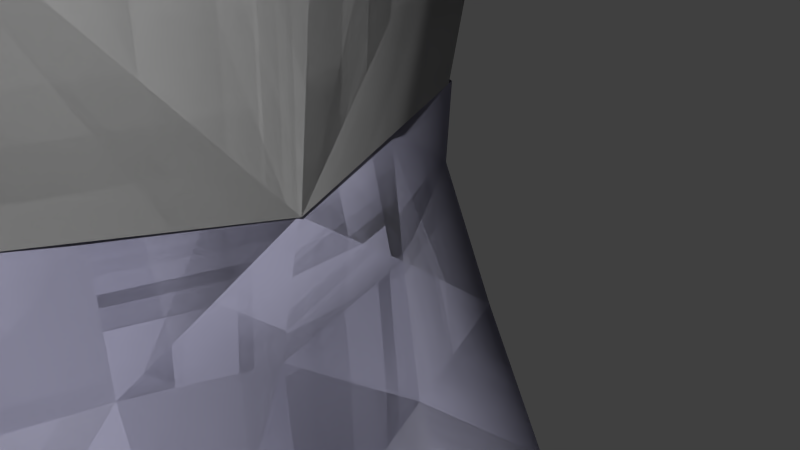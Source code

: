 # Source: pegman.blend  (saved by Blender 2.63.0; exported with 4.5.12 LTS)
import bpy
from mathutils import Matrix  # noqa: F401  (used for matrix-valued properties, if any)

bpy.ops.wm.read_factory_settings(use_empty=True)
scene = bpy.context.scene
scene.name = 'Scene'

# ---- collections
col_collection_1 = bpy.data.collections.new('Collection 1'); scene.collection.children.link(col_collection_1)

# ---- materials (node trees are filled in below, after node groups)
mat_material_4_001 = bpy.data.materials.new('material_4.001')
mat_material_4_001.alpha_threshold = 0.0
mat_material_4_001.use_transparent_shadow = False
mat_material_4_001.diffuse_color = (0.5176, 0.5176, 0.5176, 1.0)
mat_material_4_001.roughness = 0.5
mat_material_4_001.line_color = (0.0, 0.0, 0.0, 1.0)
mat_material_2_001 = bpy.data.materials.new('material_2.001')
mat_material_2_001.alpha_threshold = 0.0
mat_material_2_001.use_transparent_shadow = False
mat_material_2_001.diffuse_color = (0.6392, 0.5647, 0.4, 1.0)
mat_material_2_001.roughness = 0.5
mat_material_2_001.line_color = (0.0, 0.0, 0.0, 1.0)
mat_material_5_001 = bpy.data.materials.new('material_5.001')
mat_material_5_001.alpha_threshold = 0.0
mat_material_5_001.use_transparent_shadow = False
mat_material_5_001.diffuse_color = (0.4902, 0.4824, 0.6549, 1.0)
mat_material_5_001.roughness = 0.5
mat_material_5_001.line_color = (0.0, 0.0, 0.0, 1.0)

# ---- material node trees

# ---- world
world_world = bpy.data.worlds.new('World'); scene.world = world_world
world_world.color = (0.05088, 0.05088, 0.05088)
world_world.use_sun_shadow = False
world_world.sun_shadow_jitter_overblur = 0.0
world_world.cycles.sampling_method = 'MANUAL'
world_world.cycles.sample_map_resolution = 256

# ---- cameras
cam_camera = bpy.data.cameras.new('Camera')
cam_camera.clip_end = 100.0
cam_camera.lens = 35.0
cam_camera.sensor_width = 32.0
cam_camera.sensor_height = 18.0
cam_camera.ortho_scale = 7.314
cam_camera.dof.focus_distance = 0.0
cam_camera.dof.aperture_fstop = 128.0

# ---- meshes
me_id92 = bpy.data.meshes.new('ID92')
me_id92.from_pydata([(7.083, -8.977, 50.15), (5.437, -8.999, 45.83), (7.162, -9.65, 46.7), (7.162, -9.65, 46.7), (5.437, -8.999, 45.83), (7.083, -8.977, 50.15), (5.337, -8.166, 49.74), (5.337, -8.166, 49.74), (7.207, -9.894, 43.24), (7.207, -9.894, 43.24), (8.907, -8.956, 50.34), (8.907, -8.956, 50.34), (5.531, -7.547, 45.38), (5.531, -7.547, 45.38), (7.559, -8.433, 42.27), (7.559, -8.433, 42.27), (8.798, -10.31, 44.39), (8.798, -10.31, 44.39), (9.641, -9.246, 47.41), (9.641, -9.246, 47.41), (5.428, -6.675, 49.04), (5.428, -6.675, 49.04), (10.2, -8.723, 40.62), (10.2, -8.723, 40.62), (10.73, -9.871, 40.46), (10.73, -9.871, 40.46), (10.7, -7.347, 50.8), (10.7, -7.347, 50.8), (7.846, -6.028, 45.68), (7.846, -6.028, 45.68), (8.647, -6.403, 43.37), (8.647, -6.403, 43.37), (11.42, -7.343, 41.44), (11.42, -7.343, 41.44), (11.96, -10.1, 41.61), (11.96, -10.1, 41.61), (10.76, -9.239, 45.77), (10.76, -9.239, 45.77), (10.32, -8.011, 47.28), (10.32, -8.011, 47.28), (7.271, -5.221, 48.65), (7.271, -5.221, 48.65), (14.46, -8.244, 38.69), (14.46, -8.244, 38.69), (13.89, -9.036, 38.32), (13.89, -9.036, 38.32), (13.65, -9.85, 38.29), (13.65, -9.85, 38.29), (9.061, -5.586, 49.07), (9.061, -5.586, 49.07), (9.882, -6.289, 46.4), (9.882, -6.289, 46.4), (10.42, -6.155, 44.65), (10.42, -6.155, 44.65), (12.98, -7.175, 42.35), (12.98, -7.175, 42.35), (15.34, -8.132, 39.68), (15.34, -8.132, 39.68), (14.89, -9.859, 39.03), (14.89, -9.859, 39.03), (13.18, -9.138, 42.53), (13.18, -9.138, 42.53), (11.12, -7.672, 45.58), (11.12, -7.672, 45.58), (16.74, -7.523, 38.65), (16.74, -7.523, 38.65), (16.31, -7.384, 36.91), (16.31, -7.384, 36.91), (15.3, -8.874, 36.55), (15.3, -8.874, 36.55), (15.07, -9.942, 36.61), (15.07, -9.942, 36.61), (13.27, -8.001, 42.58), (13.27, -8.001, 42.58), (17.42, -8.989, 38.61), (17.42, -8.989, 38.61), (16.24, -10.17, 37.72), (16.24, -10.17, 37.72), (15.61, -9.308, 39.63), (15.61, -9.308, 39.63), (19.05, -8.432, 37.32), (19.05, -8.432, 37.32), (18.62, -6.891, 37.42), (18.62, -6.891, 37.42), (17.4, -8.486, 36.01), (17.4, -8.486, 36.01), (16.59, -9.114, 34.65), (16.59, -9.114, 34.65), (17.4, -9.631, 35.19), (17.4, -9.631, 35.19), (18.09, -9.695, 36.27), (18.09, -9.695, 36.27), (19.55, -8.709, 35.13), (19.55, -8.709, 35.13), (20.01, -7.992, 35.98), (20.01, -7.992, 35.98), (18.5, -7.563, 34.87), (18.5, -7.563, 34.87), (17.87, -7.807, 33.27), (17.87, -7.807, 33.27), (19.04, -8.92, 34.21), (19.04, -8.92, 34.21), (19.89, -7.503, 36.34), (19.89, -7.503, 36.34), (17.87, -7.807, 33.27), (17.87, -7.807, 33.27), (19.74, -6.396, 33.8), (19.74, -6.396, 33.8)], [], [(0, 1, 2), (0, 6, 1), (2, 1, 8), (10, 0, 2), (12, 1, 6), (14, 8, 1), (2, 8, 16), (10, 2, 18), (20, 12, 6), (12, 14, 1), (22, 8, 14), (16, 8, 24), (18, 2, 16), (26, 10, 18), (20, 28, 12), (12, 30, 14), (14, 32, 22), (24, 8, 22), (16, 24, 34), (18, 16, 36), (26, 18, 38), (20, 40, 28), (28, 30, 12), (32, 14, 30), (32, 42, 22), (44, 24, 22), (34, 24, 46), (36, 16, 34), (38, 18, 36), (48, 26, 38), (40, 50, 28), (28, 52, 30), (30, 54, 32), (32, 56, 42), (42, 44, 22), (44, 46, 24), (34, 46, 58), (36, 34, 60), (62, 38, 36), (48, 38, 50), (48, 50, 40), (50, 52, 28), (52, 54, 30), (54, 56, 32), (56, 64, 42), (66, 44, 42), (68, 46, 44), (58, 46, 70), (60, 34, 58), (62, 36, 60), (50, 38, 62), (52, 50, 62), (52, 72, 54), (54, 72, 56), (74, 64, 56), (42, 64, 66), (66, 68, 44), (68, 70, 46), (58, 70, 76), (60, 58, 78), (62, 60, 72), (52, 62, 72), (72, 78, 56), (74, 56, 78), (80, 64, 74), (64, 82, 66), (84, 68, 66), (68, 86, 70), (76, 70, 88), (78, 58, 76), (72, 60, 78), (78, 76, 74), (74, 90, 80), (80, 82, 64), (82, 84, 66), (68, 84, 86), (70, 86, 88), (76, 88, 90), (74, 76, 90), (80, 90, 92), (82, 80, 94), (82, 96, 84), (84, 96, 86), (88, 86, 98), (90, 88, 100), (90, 100, 92), (80, 92, 94), (94, 102, 82), (82, 102, 96), (96, 104, 86), (88, 98, 100), (106, 92, 100), (106, 94, 92), (106, 102, 94), (102, 106, 96), (96, 106, 104), (106, 100, 98), (3, 4, 5), (4, 7, 5), (9, 4, 3), (3, 5, 11), (7, 4, 13), (4, 9, 15), (17, 9, 3), (19, 3, 11), (7, 13, 21), (4, 15, 13), (15, 9, 23), (25, 9, 17), (17, 3, 19), (19, 11, 27), (13, 29, 21), (15, 31, 13), (23, 33, 15), (23, 9, 25), (35, 25, 17), (37, 17, 19), (39, 19, 27), (29, 41, 21), (13, 31, 29), (31, 15, 33), (23, 43, 33), (23, 25, 45), (47, 25, 35), (35, 17, 37), (37, 19, 39), (39, 27, 49), (29, 51, 41), (31, 53, 29), (33, 55, 31), (43, 57, 33), (23, 45, 43), (25, 47, 45), (59, 47, 35), (61, 35, 37), (37, 39, 63), (51, 39, 49), (41, 51, 49), (29, 53, 51), (31, 55, 53), (33, 57, 55), (43, 65, 57), (43, 45, 67), (45, 47, 69), (71, 47, 59), (59, 35, 61), (61, 37, 63), (63, 39, 51), (63, 51, 53), (55, 73, 53), (57, 73, 55), (57, 65, 75), (67, 65, 43), (45, 69, 67), (47, 71, 69), (77, 71, 59), (79, 59, 61), (73, 61, 63), (73, 63, 53), (57, 79, 73), (79, 57, 75), (75, 65, 81), (67, 83, 65), (67, 69, 85), (71, 87, 69), (89, 71, 77), (77, 59, 79), (79, 61, 73), (75, 77, 79), (81, 91, 75), (65, 83, 81), (67, 85, 83), (87, 85, 69), (89, 87, 71), (91, 89, 77), (91, 77, 75), (93, 91, 81), (95, 81, 83), (85, 97, 83), (87, 97, 85), (99, 87, 89), (101, 89, 91), (93, 101, 91), (95, 93, 81), (83, 103, 95), (97, 103, 83), (87, 105, 97), (101, 99, 89), (101, 93, 107), (93, 95, 107), (95, 103, 107), (97, 107, 103), (105, 107, 97), (99, 101, 107)])
me_id92.polygons.foreach_set('use_smooth', [True] * 194)
me_id92.polygons.foreach_set('material_index', [0, 0, 0, 0, 0, 0, 0, 0, 0, 0, 0, 0, 0, 0, 0, 0, 0, 0, 0, 0, 0, 0, 0, 0, 0, 0, 0, 0, 0, 0, 0, 0, 0, 0, 0, 0, 0, 0, 0, 0, 0, 0, 0, 0, 0, 0, 0, 0, 0, 0, 0, 0, 0, 0, 0, 0, 0, 0, 0, 0, 0, 0, 0, 0, 0, 0, 0, 0, 0, 0, 0, 0, 0, 0, 0, 0, 0, 0, 0, 0, 0, 0, 0, 0, 0, 0, 0, 0, 0, 0, 0, 0, 0, 0, 0, 0, 0, 1, 1, 1, 1, 1, 1, 1, 1, 1, 1, 1, 1, 1, 1, 1, 1, 1, 1, 1, 1, 1, 1, 1, 1, 1, 1, 1, 1, 1, 1, 1, 1, 1, 1, 1, 1, 1, 1, 1, 1, 1, 1, 1, 1, 1, 1, 1, 1, 1, 1, 1, 1, 1, 1, 1, 1, 1, 1, 1, 1, 1, 1, 1, 1, 1, 1, 1, 1, 1, 1, 1, 1, 1, 1, 1, 1, 1, 1, 1, 1, 1, 1, 1, 1, 1, 1, 1, 1, 1, 1, 1, 1, 1, 1, 1, 1, 1])
me_id92.materials.append(mat_material_4_001)
me_id92.materials.append(mat_material_2_001)
me_id92.use_remesh_preserve_volume = False
me_id92.use_remesh_preserve_attributes = False
me_id92.use_mirror_vertex_groups = False
me_id92.update()
me_id46 = bpy.data.meshes.new('ID46')
me_id46.from_pydata([(11.74, 2.335, -35.08), (11.36, 5.238, -35.61), (8.794, 2.074, -35.74), (8.794, 2.074, -35.74), (11.36, 5.238, -35.61), (11.74, 2.335, -35.08)], [], [(0, 1, 2), (3, 4, 5)])
me_id46.materials.append(mat_material_2_001)
me_id46.use_remesh_preserve_volume = False
me_id46.use_remesh_preserve_attributes = False
me_id46.use_mirror_vertex_groups = False
me_id46.update()
me_id4 = bpy.data.meshes.new('ID4')
me_id4.from_pydata([(-6.656, -1.676, 9.227), (-5.297, -1.593, 3.977), (-4.083, -3.506, 8.172), (-4.083, -3.506, 8.172), (-5.297, -1.593, 3.977), (-6.656, -1.676, 9.227), (-2.884, -2.522, 3.492), (-2.884, -2.522, 3.492), (-5.392, -1.198, 11.0), (-5.392, -1.198, 11.0), (-6.643, 1.619, 9.228), (-6.643, 1.619, 9.228), (-3.49, -2.67, 1.587), (-3.49, -2.67, 1.587), (-1.409, -3.384, 4.766), (-1.409, -3.384, 4.766), (-3.031, -2.42, 11.81), (-3.031, -2.42, 11.81), (-5.274, 1.304, 3.986), (-5.274, 1.304, 3.986), (-5.225, -1.909, 1.946), (-5.225, -1.907, 1.946), (-5.225, -1.909, 1.946), (-5.225, -1.907, 1.946), (-1.164, -2.355, 0.5327), (-1.164, -2.355, 0.5327), (-0.4797, -2.764, 3.214), (-0.4797, -2.764, 3.214), (0.8783, -3.141, 7.121), (0.8783, -3.141, 7.121), (0.3514, -3.876, 10.14), (0.3514, -3.876, 10.14), (-2.798, -0.1924, 12.42), (-2.798, -0.1924, 12.42), (-5.366, 1.145, 11.0), (-5.366, 1.145, 11.0), (-5.232, 1.829, 1.95), (-5.232, 1.829, 1.95), (-4.016, 3.413, 8.183), (-4.016, 3.413, 8.183), (-1.073, -2.13, 2.193), (-1.073, -2.13, 2.193), (0.5256, -2.289, 3.128), (0.5256, -2.289, 3.128), (1.229, -3.138, 5.796), (1.229, -3.138, 5.796), (-0.05174, -3.091, 11.49), (-0.05174, -3.091, 11.49), (-5.231, 1.83, 1.95), (-3.501, 2.538, 1.594), (-5.231, 1.83, 1.95), (-3.501, 2.538, 1.594), (-2.865, 2.391, 3.499), (-2.865, 2.391, 3.499), (-0.003973, -0.0006483, 0.002471), (-0.003973, -0.0006483, 0.002471), (0.03204, -1.642, 2.216), (0.03204, -1.642, 2.216), (2.16, -1.015, 5.045), (2.16, -1.015, 5.045), (2.309, -2.051, 8.186), (2.309, -2.051, 8.186), (2.016, -2.059, 10.66), (2.016, -2.059, 10.66), (0.8219, -1.503, 12.4), (0.8219, -1.503, 12.4), (-2.971, 3.005, 11.7), (-2.971, 3.005, 11.7), (-1.345, 3.242, 4.777), (-1.345, 3.242, 4.777), (0.2246, -0.0627, 1.916), (0.2246, -0.0627, 1.916), (1.393, -1.328, 2.211), (1.393, -1.328, 2.211), (2.301, -0.09673, 2.058), (2.301, -0.09673, 2.058), (2.078, -0.8237, 6.799), (2.078, -0.8237, 6.799), (0.8691, 1.697, 12.01), (0.8691, 1.697, 12.01), (0.4005, 3.552, 10.53), (0.4005, 3.552, 10.53), (-1.213, 2.282, 0.5421), (-1.213, 2.282, 0.5421), (-0.4465, 2.627, 3.222), (-0.4465, 2.627, 3.222), (0.9371, 2.953, 7.13), (0.9371, 2.953, 7.13), (-1.06, 1.968, 2.232), (-1.06, 1.968, 2.232), (2.362, -0.1062, 4.84), (2.362, -0.1062, 4.84), (3.154, -0.1156, 5.522), (3.154, -0.1156, 5.522), (2.38, -0.1115, 7.597), (2.38, -0.1115, 7.597), (2.356, -0.1151, 11.39), (2.356, -0.1151, 11.39), (0.5631, 2.124, 3.135), (0.5631, 2.124, 3.135), (1.288, 2.942, 5.806), (1.288, 2.942, 5.806), (0.0441, 1.514, 2.22), (0.0441, 1.514, 2.22), (2.177, 0.804, 5.048), (2.177, 0.804, 5.048), (2.054, 1.837, 10.67), (2.054, 1.837, 10.67), (2.347, 1.835, 8.192), (2.347, 1.835, 8.192), (1.407, 1.173, 2.215), (1.407, 1.173, 2.215), (2.092, 0.609, 6.802), (2.092, 0.609, 6.802)], [], [(0, 1, 2), (3, 4, 5), (2, 1, 6), (7, 4, 3), (8, 0, 2), (3, 5, 9), (1, 0, 10), (5, 4, 11), (1, 12, 6), (7, 13, 4), (2, 6, 14), (15, 7, 3), (16, 8, 2), (3, 9, 17), (10, 0, 8), (9, 5, 11), (10, 18, 1), (4, 19, 11), (1, 20, 12), (1, 21, 20), (22, 23, 4), (13, 22, 4), (6, 12, 24), (25, 13, 7), (14, 6, 26), (27, 7, 15), (2, 14, 28), (29, 15, 3), (16, 2, 30), (31, 3, 17), (32, 8, 16), (17, 9, 33), (10, 8, 34), (35, 9, 11), (36, 1, 18), (19, 4, 37), (10, 38, 18), (19, 39, 11), (36, 21, 1), (4, 23, 37), (6, 24, 40), (41, 25, 7), (6, 40, 26), (27, 41, 7), (14, 26, 42), (43, 27, 15), (28, 14, 44), (45, 15, 29), (30, 2, 28), (29, 3, 31), (16, 30, 46), (47, 31, 17), (46, 32, 16), (17, 33, 47), (32, 34, 8), (9, 35, 33), (34, 38, 10), (11, 39, 35), (18, 48, 36), (18, 49, 48), (50, 51, 19), (37, 50, 19), (38, 52, 18), (19, 53, 39), (54, 40, 24), (25, 41, 55), (26, 40, 56), (57, 41, 27), (26, 56, 42), (43, 57, 27), (44, 14, 42), (43, 15, 45), (58, 28, 44), (45, 29, 59), (30, 28, 60), (61, 29, 31), (46, 30, 62), (63, 31, 47), (64, 32, 46), (47, 33, 65), (32, 66, 34), (35, 67, 33), (66, 38, 34), (35, 39, 67), (18, 52, 49), (51, 53, 19), (38, 68, 52), (53, 69, 39), (54, 70, 40), (41, 71, 55), (70, 56, 40), (41, 57, 71), (42, 56, 72), (73, 57, 43), (44, 42, 74), (75, 43, 45), (74, 58, 44), (45, 59, 75), (76, 28, 58), (59, 29, 77), (76, 60, 28), (29, 61, 77), (60, 62, 30), (31, 63, 61), (64, 46, 62), (63, 47, 65), (78, 32, 64), (65, 33, 79), (78, 66, 32), (33, 67, 79), (66, 80, 38), (39, 81, 67), (52, 82, 49), (51, 83, 53), (68, 84, 52), (53, 85, 69), (38, 86, 68), (69, 87, 39), (88, 70, 54), (55, 71, 89), (72, 56, 70), (71, 57, 73), (74, 42, 72), (73, 43, 75), (74, 90, 58), (59, 91, 75), (76, 58, 92), (93, 59, 77), (94, 60, 76), (77, 61, 95), (94, 62, 60), (61, 63, 95), (96, 64, 62), (63, 65, 97), (96, 78, 64), (65, 79, 97), (78, 80, 66), (67, 81, 79), (80, 86, 38), (39, 87, 81), (52, 88, 82), (83, 89, 53), (52, 84, 88), (89, 85, 53), (68, 98, 84), (85, 99, 69), (86, 100, 68), (69, 101, 87), (82, 88, 54), (55, 89, 83), (70, 88, 102), (103, 89, 71), (74, 72, 70), (71, 73, 75), (104, 90, 74), (75, 91, 105), (92, 58, 90), (91, 59, 93), (94, 76, 92), (93, 77, 95), (94, 96, 62), (63, 97, 95), (106, 78, 96), (97, 79, 107), (78, 106, 80), (81, 107, 79), (80, 108, 86), (87, 109, 81), (84, 102, 88), (89, 103, 85), (84, 98, 102), (103, 99, 85), (100, 98, 68), (69, 99, 101), (86, 104, 100), (101, 105, 87), (110, 70, 102), (103, 71, 111), (74, 70, 110), (111, 71, 75), (100, 104, 74), (75, 105, 101), (92, 90, 104), (105, 91, 93), (112, 94, 92), (93, 95, 113), (106, 96, 94), (95, 97, 107), (80, 106, 108), (109, 107, 81), (86, 108, 112), (113, 109, 87), (98, 110, 102), (103, 111, 99), (100, 74, 98), (99, 75, 101), (86, 112, 104), (105, 113, 87), (98, 74, 110), (111, 75, 99), (112, 92, 104), (105, 93, 113), (108, 94, 112), (113, 95, 109), (106, 94, 108), (109, 95, 107)])
me_id4.polygons.foreach_set('use_smooth', [True] * 206)
me_id4.materials.append(mat_material_4_001)
me_id4.use_remesh_preserve_volume = False
me_id4.use_remesh_preserve_attributes = False
me_id4.use_mirror_vertex_groups = False
me_id4.update()
me_id86 = bpy.data.meshes.new('ID86')
me_id86.from_pydata([(2.807, 11.58, 50.05), (1.724, 11.55, 46.7), (0.009302, 10.49, 46.57), (0.009302, 10.49, 46.57), (1.724, 11.55, 46.7), (2.807, 11.58, 50.05), (1.209, 10.45, 50.31), (1.209, 10.45, 50.31), (4.572, 11.86, 49.66), (4.572, 11.86, 49.66), (-0.06878, 11.02, 43.92), (-0.06878, 11.02, 43.92), (0.2332, 8.996, 46.28), (0.2332, 8.996, 46.28), (4.327, 11.67, 46.65), (4.327, 11.67, 46.65), (1.604, 12.08, 43.81), (1.604, 12.08, 43.81), (-0.1448, 9.455, 43.18), (-0.1448, 9.455, 43.18), (1.383, 8.882, 49.83), (1.383, 8.882, 49.83), (6.71, 10.66, 49.75), (6.71, 10.66, 49.75), (-0.1943, 11.35, 39.87), (-0.1943, 11.35, 39.87), (0.05569, 10.16, 40.25), (0.05569, 10.16, 40.25), (2.769, 7.94, 46.02), (2.769, 7.94, 46.02), (2.197, 8.166, 43.04), (2.197, 8.166, 43.04), (5.17, 10.55, 46.48), (5.17, 10.55, 46.48), (4.242, 11.97, 43.49), (4.242, 11.97, 43.49), (1.289, 12.22, 39.77), (1.289, 12.22, 39.77), (1.897, 9.476, 39.79), (1.897, 9.476, 39.79), (3.281, 7.665, 49.09), (3.281, 7.665, 49.09), (5.008, 8.364, 48.87), (5.008, 8.364, 48.87), (-0.0626, 11.75, 36.32), (-0.0626, 11.75, 36.32), (0.4132, 11.08, 36.09), (0.4132, 11.08, 36.09), (1.322, 10.62, 35.86), (1.322, 10.62, 35.86), (4.837, 8.634, 46.02), (4.837, 8.634, 46.02), (4.48, 8.73, 42.87), (4.48, 8.73, 42.87), (3.545, 10.03, 39.25), (3.545, 10.03, 39.25), (5.224, 10.49, 43.43), (5.224, 10.49, 43.43), (3.033, 12.01, 39.37), (3.033, 12.01, 39.37), (1.212, 12.33, 35.91), (1.212, 12.33, 35.91), (2.614, 11.04, 35.87), (2.614, 11.04, 35.87), (-0.4999, 11.86, 34.2), (-0.4999, 11.86, 34.2), (-8.47e-05, 11.02, 33.91), (-8.47e-05, 11.02, 33.91), (1.489, 10.05, 33.23), (1.489, 10.05, 33.23), (2.908, 10.68, 34.12), (2.908, 10.68, 34.12), (3.571, 10.94, 39.27), (3.571, 10.94, 39.27), (2.288, 12.19, 35.75), (2.288, 12.19, 35.75), (0.9243, 12.74, 34.1), (0.9243, 12.74, 34.1), (2.678, 12.37, 33.7), (2.678, 12.37, 33.7), (-0.1971, 12.17, 31.64), (-0.1971, 12.17, 31.64), (-0.879, 11.31, 31.84), (-0.879, 11.31, 31.84), (0.881, 11.28, 31.96), (0.881, 11.28, 31.96), (3.183, 10.51, 31.63), (3.183, 10.51, 31.63), (2.784, 12.06, 31.5), (2.784, 12.06, 31.5), (1.03, 12.66, 31.79), (1.03, 12.66, 31.79), (0.1309, 11.91, 29.69), (0.1309, 11.91, 29.69), (-0.8336, 10.3, 29.82), (-0.8336, 10.3, 29.82), (0.8571, 10.6, 30.28), (0.8571, 10.6, 30.28), (2.384, 11.73, 29.89), (2.384, 11.73, 29.89), (1.211, 12.06, 29.85), (1.211, 12.06, 29.85), (-0.8336, 10.3, 29.82), (-0.8336, 10.3, 29.82), (2.783, 11.31, 30.13), (2.783, 11.31, 30.13), (1.021, 9.68, 28.41), (1.021, 9.68, 28.41)], [], [(0, 1, 2), (6, 0, 2), (0, 8, 1), (1, 10, 2), (2, 12, 6), (8, 14, 1), (1, 16, 10), (10, 18, 2), (6, 12, 20), (2, 18, 12), (22, 14, 8), (1, 14, 16), (10, 16, 24), (10, 26, 18), (20, 12, 28), (12, 18, 30), (14, 22, 32), (14, 34, 16), (16, 36, 24), (24, 26, 10), (18, 26, 38), (20, 28, 40), (12, 30, 28), (18, 38, 30), (22, 42, 32), (34, 14, 32), (16, 34, 36), (24, 36, 44), (24, 46, 26), (26, 48, 38), (40, 28, 50), (28, 30, 52), (30, 38, 54), (32, 42, 50), (34, 32, 56), (34, 58, 36), (36, 60, 44), (44, 46, 24), (26, 46, 48), (38, 48, 62), (40, 50, 42), (50, 28, 52), (30, 54, 52), (38, 62, 54), (32, 50, 56), (58, 34, 56), (36, 58, 60), (44, 60, 64), (44, 66, 46), (46, 68, 48), (62, 48, 70), (56, 50, 52), (72, 52, 54), (62, 72, 54), (58, 56, 72), (58, 74, 60), (60, 76, 64), (64, 66, 44), (46, 66, 68), (48, 68, 70), (78, 62, 70), (72, 56, 52), (74, 72, 62), (74, 58, 72), (60, 74, 76), (64, 76, 80), (64, 82, 66), (66, 84, 68), (70, 68, 86), (78, 74, 62), (78, 70, 88), (74, 78, 76), (76, 90, 80), (80, 82, 64), (66, 82, 84), (68, 84, 86), (88, 70, 86), (78, 88, 90), (76, 78, 90), (90, 92, 80), (80, 94, 82), (84, 82, 96), (84, 96, 86), (88, 86, 98), (90, 88, 100), (90, 100, 92), (80, 92, 94), (82, 102, 96), (86, 96, 104), (86, 104, 98), (88, 98, 100), (100, 106, 92), (106, 94, 92), (96, 102, 106), (96, 106, 104), (104, 106, 98), (98, 106, 100), (3, 4, 5), (3, 5, 7), (4, 9, 5), (3, 11, 4), (7, 13, 3), (4, 15, 9), (11, 17, 4), (3, 19, 11), (21, 13, 7), (13, 19, 3), (9, 15, 23), (17, 15, 4), (25, 17, 11), (19, 27, 11), (29, 13, 21), (31, 19, 13), (33, 23, 15), (17, 35, 15), (25, 37, 17), (11, 27, 25), (39, 27, 19), (41, 29, 21), (29, 31, 13), (31, 39, 19), (33, 43, 23), (33, 15, 35), (37, 35, 17), (45, 37, 25), (27, 47, 25), (39, 49, 27), (51, 29, 41), (53, 31, 29), (55, 39, 31), (51, 43, 33), (57, 33, 35), (37, 59, 35), (45, 61, 37), (25, 47, 45), (49, 47, 27), (63, 49, 39), (43, 51, 41), (53, 29, 51), (53, 55, 31), (55, 63, 39), (57, 51, 33), (57, 35, 59), (61, 59, 37), (65, 61, 45), (47, 67, 45), (49, 69, 47), (71, 49, 63), (53, 51, 57), (55, 53, 73), (55, 73, 63), (73, 57, 59), (61, 75, 59), (65, 77, 61), (45, 67, 65), (69, 67, 47), (71, 69, 49), (71, 63, 79), (53, 57, 73), (63, 73, 75), (73, 59, 75), (77, 75, 61), (81, 77, 65), (67, 83, 65), (69, 85, 67), (87, 69, 71), (63, 75, 79), (89, 71, 79), (77, 79, 75), (81, 91, 77), (65, 83, 81), (85, 83, 67), (87, 85, 69), (87, 71, 89), (91, 89, 79), (91, 79, 77), (81, 93, 91), (83, 95, 81), (97, 83, 85), (87, 97, 85), (99, 87, 89), (101, 89, 91), (93, 101, 91), (95, 93, 81), (97, 103, 83), (105, 97, 87), (99, 105, 87), (101, 99, 89), (93, 107, 101), (93, 95, 107), (107, 103, 97), (105, 107, 97), (99, 107, 105), (101, 107, 99)])
me_id86.polygons.foreach_set('use_smooth', [True] * 194)
me_id86.polygons.foreach_set('material_index', [0, 0, 0, 0, 0, 0, 0, 0, 0, 0, 0, 0, 0, 0, 0, 0, 0, 0, 0, 0, 0, 0, 0, 0, 0, 0, 0, 0, 0, 0, 0, 0, 0, 0, 0, 0, 0, 0, 0, 0, 0, 0, 0, 0, 0, 0, 0, 0, 0, 0, 0, 0, 0, 0, 0, 0, 0, 0, 0, 0, 0, 0, 0, 0, 0, 0, 0, 0, 0, 0, 0, 0, 0, 0, 0, 0, 0, 0, 0, 0, 0, 0, 0, 0, 0, 0, 0, 0, 0, 0, 0, 0, 0, 0, 0, 0, 0, 1, 1, 1, 1, 1, 1, 1, 1, 1, 1, 1, 1, 1, 1, 1, 1, 1, 1, 1, 1, 1, 1, 1, 1, 1, 1, 1, 1, 1, 1, 1, 1, 1, 1, 1, 1, 1, 1, 1, 1, 1, 1, 1, 1, 1, 1, 1, 1, 1, 1, 1, 1, 1, 1, 1, 1, 1, 1, 1, 1, 1, 1, 1, 1, 1, 1, 1, 1, 1, 1, 1, 1, 1, 1, 1, 1, 1, 1, 1, 1, 1, 1, 1, 1, 1, 1, 1, 1, 1, 1, 1, 1, 1, 1, 1, 1, 1])
me_id86.materials.append(mat_material_4_001)
me_id86.materials.append(mat_material_2_001)
me_id86.use_remesh_preserve_volume = False
me_id86.use_remesh_preserve_attributes = False
me_id86.use_mirror_vertex_groups = False
me_id86.update()
me_id72 = bpy.data.meshes.new('ID72')
me_id72.from_pydata([(-1.595, -4.79, 0.4628), (-6.327, -6.809, -2.265), (-1.35, -5.22, -2.064), (-1.35, -5.22, -2.064), (-6.327, -6.809, -2.265), (-1.595, -4.79, 0.4628), (-6.175, -6.577, 0.6764), (-6.175, -6.577, 0.6764), (-6.467, -7.454, -6.147), (-6.467, -7.454, -6.147), (-1.015, -2.66, 0.3248), (-1.015, -2.66, 0.3248), (-10.54, -3.886, -3.863), (-10.54, -3.886, -3.863), (-11.31, -3.891, -5.673), (-11.31, -3.891, -5.673), (-2.258, -6.056, -7.38), (-2.258, -6.056, -7.38), (-0.5751, -2.844, -1.987), (-0.5751, -2.844, -1.987), (-8.388, -4.111, 0.4041), (-8.388, -4.111, 0.4041), (-10.88, -3.788, -9.497), (-10.88, -3.788, -9.497), (-7.371, -7.238, -10.41), (-7.371, -7.238, -10.41), (-0.04693, -0.007886, 0.006584), (-0.04693, -0.007886, 0.006584), (-10.27, 0.3207, -3.345), (-10.27, 0.3207, -3.345), (-10.67, 0.3462, -6.867), (-10.67, 0.3462, -6.867), (-6.769, 0.08293, -9.307), (-6.769, 0.08293, -9.307), (-3.307, -6.045, -10.92), (-3.307, -6.045, -10.92), (-0.5535, -2.347, -7.774), (-0.5535, -2.347, -7.774), (-0.3733, -0.2635, -2.534), (-0.3733, -0.2635, -2.534), (-8.826, 0.02324, 0.3211), (-8.826, 0.02324, 0.3211), (-8.898, -0.7364, -19.27), (-8.898, -0.7364, -19.27), (-12.56, -3.352, -19.78), (-12.56, -3.352, -19.78), (-9.646, -6.659, -19.52), (-9.646, -6.659, -19.52), (-0.3978, 2.319, -1.747), (-0.3978, 2.319, -1.747), (-8.389, 4.133, 0.4398), (-8.389, 4.133, 0.4398), (-10.22, 4.488, -4.331), (-10.22, 4.488, -4.331), (-9.494, 4.018, -9.948), (-9.494, 4.018, -9.948), (-4.982, -2.334, -20.02), (-4.982, -2.334, -20.02), (-6.108, -5.8, -19.4), (-6.108, -5.8, -19.4), (-1.308, -1.669, -10.7), (-1.308, -1.669, -10.7), (-0.3968, -0.07784, -6.809), (-0.3968, -0.07784, -6.809), (-1.032, 2.675, 0.364), (-1.032, 2.675, 0.364), (-0.1798, 2.495, -4.659), (-0.1798, 2.495, -4.659), (-6.469, 3.912, -12.43), (-6.469, 3.912, -12.43), (-1.968, 4.969, -1.177), (-1.968, 4.969, -1.177), (-1.825, 6.279, -4.923), (-1.825, 6.279, -4.923), (-6.246, 6.572, 0.7441), (-6.246, 6.572, 0.7441), (-5.771, 6.896, -1.956), (-5.771, 6.896, -1.956), (-5.72, 7.643, -6.873), (-5.72, 7.643, -6.873), (-0.1835, 0.9048, -18.86), (-0.1835, 0.9048, -18.86), (1.197, 1.913, -6.663), (1.197, 1.913, -6.663), (-1.688, 4.806, 0.5519), (-1.688, 4.806, 0.5519), (-0.09591, 6.264, -8.154), (-0.09591, 6.264, -8.154), (-3.36, 7.406, -10.65), (-3.36, 7.406, -10.65), (-0.4531, 3.467, -20.94), (-0.4531, 3.467, -20.94), (5.062, 2.543, -15.85), (5.062, 2.543, -15.85), (3.858, 5.994, -16.15), (3.858, 5.994, -16.15), (1.42, 6.81, -18.73), (1.42, 6.81, -18.73)], [], [(0, 1, 2), (1, 0, 6), (2, 1, 8), (10, 0, 2), (6, 12, 1), (1, 14, 8), (2, 8, 16), (10, 2, 18), (12, 6, 20), (1, 12, 14), (14, 22, 8), (8, 24, 16), (18, 2, 16), (26, 10, 18), (28, 12, 20), (30, 14, 12), (14, 32, 22), (8, 22, 24), (16, 24, 34), (36, 18, 16), (26, 18, 38), (28, 20, 40), (30, 12, 28), (32, 14, 30), (32, 42, 22), (22, 44, 24), (24, 46, 34), (36, 16, 34), (38, 18, 36), (48, 26, 38), (50, 28, 40), (52, 30, 28), (32, 30, 54), (32, 56, 42), (22, 42, 44), (44, 46, 24), (34, 46, 58), (60, 36, 34), (62, 38, 36), (64, 26, 48), (66, 48, 38), (52, 28, 50), (52, 54, 30), (68, 32, 54), (32, 60, 56), (60, 34, 58), (62, 36, 60), (66, 38, 62), (70, 64, 48), (72, 48, 66), (74, 52, 50), (76, 54, 52), (78, 68, 54), (68, 80, 32), (62, 60, 32), (60, 58, 56), (66, 62, 82), (70, 84, 64), (72, 70, 48), (72, 66, 86), (74, 76, 52), (78, 54, 76), (78, 88, 68), (68, 90, 80), (33, 80, 92), (82, 62, 32), (86, 66, 82), (84, 70, 76), (70, 72, 78), (72, 86, 88), (74, 84, 76), (70, 78, 76), (72, 88, 78), (88, 90, 68), (82, 33, 92), (86, 82, 94), (86, 96, 88), (88, 96, 90), (94, 82, 92), (86, 94, 96), (3, 4, 5), (5, 4, 7), (9, 4, 3), (3, 5, 11), (4, 13, 7), (9, 15, 4), (17, 9, 3), (19, 3, 11), (21, 7, 13), (15, 13, 4), (9, 23, 15), (17, 25, 9), (17, 3, 19), (19, 11, 27), (21, 13, 29), (13, 15, 31), (23, 33, 15), (25, 23, 9), (35, 25, 17), (17, 19, 37), (39, 19, 27), (41, 21, 29), (29, 13, 31), (31, 15, 33), (23, 43, 33), (25, 45, 23), (35, 47, 25), (35, 17, 37), (37, 19, 39), (39, 27, 49), (41, 29, 51), (29, 31, 53), (55, 31, 33), (43, 57, 33), (45, 43, 23), (25, 47, 45), (59, 47, 35), (35, 37, 61), (37, 39, 63), (49, 27, 65), (39, 49, 67), (51, 29, 53), (31, 55, 53), (55, 33, 69), (57, 61, 33), (59, 35, 61), (61, 37, 63), (63, 39, 67), (49, 65, 71), (67, 49, 73), (51, 53, 75), (53, 55, 77), (55, 69, 79), (33, 81, 69), (33, 61, 63), (57, 59, 61), (83, 63, 67), (65, 85, 71), (49, 71, 73), (87, 67, 73), (53, 77, 75), (77, 55, 79), (69, 89, 79), (81, 91, 69), (93, 81, 32), (33, 63, 83), (83, 67, 87), (77, 71, 85), (79, 73, 71), (89, 87, 73), (77, 85, 75), (77, 79, 71), (79, 89, 73), (69, 91, 89), (93, 32, 83), (95, 83, 87), (89, 97, 87), (91, 97, 89), (93, 83, 95), (97, 95, 87)])
me_id72.polygons.foreach_set('use_smooth', [True] * 160)
me_id72.polygons.foreach_set('material_index', [1, 1, 1, 1, 1, 1, 1, 1, 1, 1, 1, 1, 1, 1, 1, 1, 1, 1, 1, 1, 1, 1, 1, 1, 1, 1, 1, 1, 1, 1, 1, 1, 1, 1, 1, 1, 1, 1, 1, 1, 1, 1, 1, 1, 1, 1, 1, 1, 1, 1, 1, 1, 1, 1, 1, 1, 1, 1, 1, 1, 1, 1, 1, 1, 1, 1, 1, 1, 1, 1, 1, 1, 1, 1, 1, 1, 1, 1, 1, 1, 0, 0, 0, 0, 0, 0, 0, 0, 0, 0, 0, 0, 0, 0, 0, 0, 0, 0, 0, 0, 0, 0, 0, 0, 0, 0, 0, 0, 0, 0, 0, 0, 0, 0, 0, 0, 0, 0, 0, 0, 0, 0, 0, 0, 0, 0, 0, 0, 0, 0, 0, 0, 0, 0, 0, 0, 0, 0, 0, 0, 0, 0, 0, 0, 0, 0, 0, 0, 0, 0, 0, 0, 0, 0, 0, 0, 0, 0, 0, 0])
me_id72.materials.append(mat_material_5_001)
me_id72.materials.append(mat_material_4_001)
me_id72.use_remesh_preserve_volume = False
me_id72.use_remesh_preserve_attributes = False
me_id72.use_mirror_vertex_groups = False
me_id72.update()
me_id60 = bpy.data.meshes.new('ID60')
me_id60.from_pydata([(-3.441, 1.943, -4.32), (-5.559, -1.195, -4.982), (-5.943, 1.028, -5.041), (-5.943, 1.028, -5.041), (-5.559, -1.195, -4.982), (-3.441, 1.943, -4.32), (-4.335, 1.741, -0.6935), (-4.335, 1.741, -0.6935), (-2.818, -1.739, -4.151), (-2.818, -1.739, -4.151), (-6.21, 0.6187, -3.146), (-6.21, 0.6187, -3.146), (-1.327, 1.66, -0.3688), (-1.327, 1.66, -0.3688), (-5.905, -0.6734, -3.157), (-5.905, -0.6734, -3.157), (0.01199, 2.728, -3.359), (0.01199, 2.728, -3.359), (-3.894, -1.505, -0.4972), (-3.894, -1.505, -0.4972), (0.6502, -1.363, -3.189), (0.6502, -1.363, -3.189), (-0.9509, -1.244, 0.1659), (-0.9509, -1.244, 0.1659), (1.286, 2.477, -0.6334), (1.286, 2.477, -0.6334), (2.511, 2.724, -2.666), (2.511, 2.724, -2.666), (3.093, -2.007, -2.513), (3.093, -2.007, -2.513), (1.839, -1.862, -0.4851), (1.839, -1.862, -0.4851), (5.3, 1.776, -0.2383), (5.3, 1.776, -0.2383), (5.694, 2.254, -1.785), (5.694, 2.254, -1.785), (6.16, -0.891, -1.661), (6.16, -0.891, -1.661), (5.7, -0.4179, -0.1311), (5.7, -0.4179, -0.1311)], [], [(0, 1, 2), (3, 4, 5), (6, 0, 2), (3, 5, 7), (1, 0, 8), (5, 4, 9), (2, 1, 10), (11, 4, 3), (6, 2, 10), (11, 3, 7), (12, 0, 6), (7, 5, 13), (14, 1, 8), (9, 4, 15), (8, 0, 16), (5, 9, 17), (10, 1, 14), (15, 4, 11), (6, 10, 14), (15, 11, 7), (12, 6, 18), (19, 7, 13), (16, 0, 12), (5, 17, 13), (18, 14, 8), (9, 15, 19), (20, 8, 16), (17, 9, 21), (6, 14, 18), (19, 15, 7), (22, 12, 18), (19, 13, 23), (12, 24, 16), (17, 25, 13), (18, 8, 20), (21, 9, 19), (26, 20, 16), (17, 21, 27), (24, 12, 22), (23, 13, 25), (22, 18, 20), (21, 19, 23), (24, 26, 16), (17, 27, 25), (28, 20, 26), (27, 21, 29), (30, 24, 22), (23, 25, 31), (22, 20, 28), (29, 21, 23), (32, 26, 24), (25, 27, 33), (34, 28, 26), (27, 29, 35), (32, 24, 30), (31, 25, 33), (22, 28, 30), (31, 29, 23), (32, 34, 26), (27, 35, 33), (36, 28, 34), (35, 29, 37), (38, 32, 30), (31, 33, 39), (30, 28, 36), (37, 29, 31), (34, 32, 38), (39, 33, 35), (34, 38, 36), (37, 39, 35), (38, 30, 36), (37, 31, 39)])
me_id60.polygons.foreach_set('use_smooth', [True] * 72)
me_id60.materials.append(mat_material_4_001)
me_id60.use_remesh_preserve_volume = False
me_id60.use_remesh_preserve_attributes = False
me_id60.use_mirror_vertex_groups = False
me_id60.update()
me_id54 = bpy.data.meshes.new('ID54')
me_id54.from_pydata([(-33.12, -4.677, -3.067), (-33.74, -8.357, -2.874), (-35.88, -5.19, -1.964), (-35.88, -5.19, -1.964), (-33.74, -8.357, -2.874), (-33.12, -4.677, -3.067), (-34.97, -5.68, 0.2499), (-34.97, -5.68, 0.2499), (-30.35, -9.154, -4.137), (-30.35, -9.154, -4.137), (-36.2, -7.426, -1.894), (-36.2, -7.426, -1.894), (-35.24, -6.998, 0.2565), (-35.24, -6.998, 0.2565), (-31.53, -4.971, 0.4189), (-31.53, -4.971, 0.4189), (-29.96, -8.153, -1.376), (-29.96, -8.153, -1.376), (-29.71, -5.066, -4.332), (-29.71, -5.066, -4.332), (-32.08, -8.197, 0.6599), (-32.08, -8.197, 0.6599), (-27.73, -8.936, -2.668), (-27.73, -8.936, -2.668), (-27.92, -9.158, -5.031), (-27.92, -9.158, -5.031), (-29.33, -5.299, -1.526), (-29.33, -5.299, -1.526), (-27.32, -4.429, -5.2), (-27.32, -4.429, -5.2), (-27.16, -4.599, -2.83), (-27.16, -4.599, -2.83), (-24.23, -8.238, -4.675), (-24.23, -8.238, -4.675), (-24.81, -8.698, -6.166), (-24.81, -8.698, -6.166), (-24.34, -5.554, -6.307), (-24.34, -5.554, -6.307), (-23.83, -6.045, -4.801), (-23.83, -6.045, -4.801)], [], [(0, 1, 2), (3, 4, 5), (6, 0, 2), (3, 5, 7), (1, 0, 8), (5, 4, 9), (1, 10, 2), (3, 11, 4), (2, 12, 6), (7, 13, 3), (14, 0, 6), (7, 5, 15), (16, 1, 8), (9, 4, 17), (8, 0, 18), (5, 9, 19), (20, 10, 1), (4, 11, 21), (2, 10, 12), (13, 11, 3), (20, 6, 12), (13, 7, 21), (14, 6, 20), (21, 7, 15), (18, 0, 14), (5, 19, 15), (16, 8, 22), (23, 9, 17), (20, 1, 16), (17, 4, 21), (24, 8, 18), (19, 9, 25), (20, 12, 10), (11, 13, 21), (16, 14, 20), (21, 15, 17), (14, 26, 18), (19, 27, 15), (22, 26, 16), (17, 27, 23), (22, 8, 24), (25, 9, 23), (28, 24, 18), (19, 25, 29), (26, 14, 16), (17, 15, 27), (26, 28, 18), (19, 29, 27), (30, 26, 22), (23, 27, 31), (22, 24, 32), (33, 25, 23), (34, 24, 28), (29, 25, 35), (26, 30, 28), (29, 31, 27), (32, 30, 22), (23, 31, 33), (32, 24, 34), (35, 25, 33), (36, 34, 28), (29, 35, 37), (30, 36, 28), (29, 37, 31), (38, 30, 32), (33, 31, 39), (38, 32, 34), (35, 33, 39), (36, 38, 34), (35, 39, 37), (30, 38, 36), (37, 39, 31)])
me_id54.polygons.foreach_set('use_smooth', [True] * 72)
me_id54.materials.append(mat_material_4_001)
me_id54.use_remesh_preserve_volume = False
me_id54.use_remesh_preserve_attributes = False
me_id54.use_mirror_vertex_groups = False
me_id54.update()
me_id40 = bpy.data.meshes.new('ID40')
me_id40.from_pydata([(-0.1835, 0.9048, -18.86), (3.544, 0.8837, -23.11), (7.193, 2.647, -20.56), (7.193, 2.647, -20.56), (3.544, 0.8837, -23.11), (-0.1835, 0.9048, -18.86), (5.062, 2.543, -15.85), (5.062, 2.543, -15.85), (-0.4531, 3.467, -20.94), (-0.4531, 3.467, -20.94), (7.457, 2.414, -23.81), (7.457, 2.414, -23.81), (6.555, 5.403, -21.11), (6.555, 5.403, -21.11), (0.6117, 3.578, -24.7), (0.6117, 3.578, -24.7), (4.069, 1.282, -25.92), (4.069, 1.282, -25.92), (7.42, 4.948, -24.03), (7.42, 4.948, -24.03), (3.858, 5.994, -16.15), (3.858, 5.994, -16.15), (1.42, 6.81, -18.73), (1.42, 6.81, -18.73), (9.313, 2.387, -29.0), (9.313, 2.387, -29.0), (9.175, 4.765, -29.24), (9.175, 4.765, -29.24), (3.367, 6.686, -23.58), (3.367, 6.686, -23.58), (4.296, 6.761, -25.69), (4.296, 6.761, -25.69), (1.094, 3.851, -26.84), (1.094, 3.851, -26.84), (5.922, 1.552, -31.0), (5.922, 1.552, -31.0), (6.189, 6.363, -31.14), (6.189, 6.363, -31.14), (12.71, 2.175, -35.09), (12.71, 2.175, -35.09), (12.67, 4.982, -35.4), (12.67, 4.982, -35.4), (9.033, 6.346, -36.96), (9.033, 6.346, -36.96), (3.341, 3.86, -32.61), (3.341, 3.86, -32.61), (8.886, 1.208, -36.82), (8.886, 1.208, -36.82), (6.231, 4.0, -38.53), (6.231, 4.0, -38.53), (9.451, 3.66, -36.68), (9.451, 3.66, -36.68)], [], [(0, 1, 2), (6, 0, 2), (1, 0, 8), (2, 1, 10), (12, 6, 2), (8, 14, 1), (1, 16, 10), (18, 2, 10), (20, 6, 12), (12, 2, 18), (22, 14, 8), (1, 14, 16), (10, 16, 24), (18, 10, 26), (20, 12, 28), (12, 18, 30), (22, 28, 14), (14, 32, 16), (16, 34, 24), (26, 10, 24), (18, 26, 36), (20, 28, 22), (12, 30, 28), (18, 36, 30), (28, 32, 14), (16, 32, 34), (24, 34, 38), (40, 26, 24), (26, 42, 36), (28, 30, 32), (30, 36, 44), (32, 44, 34), (34, 46, 38), (40, 24, 38), (26, 40, 42), (36, 42, 48), (30, 44, 32), (36, 48, 44), (34, 44, 46), (38, 46, 50), (38, 50, 40), (40, 50, 42), (50, 48, 42), (44, 48, 46), (50, 46, 48), (3, 4, 5), (3, 5, 7), (5, 4, 9), (11, 4, 3), (3, 7, 13), (4, 15, 9), (11, 17, 4), (11, 3, 19), (13, 7, 21), (19, 3, 13), (9, 15, 23), (17, 15, 4), (25, 17, 11), (27, 11, 19), (29, 13, 21), (31, 19, 13), (15, 29, 23), (17, 33, 15), (25, 35, 17), (25, 11, 27), (37, 27, 19), (23, 29, 21), (29, 31, 13), (31, 37, 19), (15, 33, 29), (35, 33, 17), (39, 35, 25), (25, 27, 41), (37, 43, 27), (33, 31, 29), (45, 37, 31), (35, 45, 33), (39, 47, 35), (39, 25, 41), (43, 41, 27), (49, 43, 37), (33, 45, 31), (45, 49, 37), (47, 45, 35), (51, 47, 39), (41, 51, 39), (43, 51, 41), (43, 49, 51), (47, 49, 45), (49, 47, 51)])
me_id40.polygons.foreach_set('use_smooth', [True] * 90)
me_id40.polygons.foreach_set('material_index', [0, 0, 0, 0, 0, 0, 0, 0, 0, 0, 0, 0, 0, 0, 0, 0, 0, 0, 0, 0, 0, 0, 0, 0, 0, 0, 0, 0, 0, 0, 0, 0, 0, 0, 0, 0, 0, 0, 0, 0, 0, 0, 0, 0, 0, 1, 1, 1, 1, 1, 1, 1, 1, 1, 1, 1, 1, 1, 1, 1, 1, 1, 1, 1, 1, 1, 1, 1, 1, 1, 1, 1, 1, 1, 1, 1, 1, 1, 1, 1, 1, 1, 1, 1, 1, 1, 1, 1, 1, 1])
me_id40.materials.append(mat_material_4_001)
me_id40.materials.append(mat_material_2_001)
me_id40.use_remesh_preserve_volume = False
me_id40.use_remesh_preserve_attributes = False
me_id40.use_mirror_vertex_groups = False
me_id40.update()
me_id32 = bpy.data.meshes.new('ID32')
me_id32.from_pydata([(-14.07, -3.339, -22.71), (-11.59, -6.565, -24.28), (-9.646, -6.659, -19.52), (-9.646, -6.659, -19.52), (-11.59, -6.565, -24.28), (-14.07, -3.339, -22.71), (-12.56, -3.352, -19.78), (-12.56, -3.352, -19.78), (-15.32, -3.45, -23.67), (-15.32, -3.45, -23.67), (-6.108, -5.8, -19.4), (-6.108, -5.8, -19.4), (-11.16, -0.7246, -24.17), (-11.16, -0.7246, -24.17), (-12.85, -0.97, -25.71), (-12.85, -0.97, -25.71), (-12.8, -6.469, -25.82), (-12.8, -6.469, -25.82), (-7.671, -5.223, -24.84), (-7.671, -5.223, -24.84), (-8.898, -0.7364, -19.27), (-8.898, -0.7364, -19.27), (-16.11, -1.044, -29.98), (-16.11, -1.044, -29.98), (-19.08, -3.229, -28.56), (-19.08, -3.229, -28.56), (-4.982, -2.334, -20.02), (-4.982, -2.334, -20.02), (-6.859, -2.46, -24.87), (-6.859, -2.46, -24.87), (-9.311, -2.251, -27.47), (-9.311, -2.251, -27.47), (-12.83, -2.018, -31.77), (-12.83, -2.018, -31.77), (-16.47, -5.842, -30.25), (-16.47, -5.842, -30.25), (-9.628, -4.767, -27.58), (-9.628, -4.767, -27.58), (-15.75, -1.534, -36.96), (-15.75, -1.534, -36.96), (-19.65, -0.4825, -35.5), (-19.65, -0.4825, -35.5), (-22.83, -3.223, -35.02), (-22.83, -3.223, -35.02), (-13.22, -4.38, -31.8), (-13.22, -4.38, -31.8), (-16.03, -4.31, -37.12), (-16.03, -4.31, -37.12), (-19.84, -5.62, -35.82), (-19.84, -5.62, -35.82), (-19.27, -2.948, -35.9), (-19.27, -2.948, -35.9)], [], [(0, 1, 2), (0, 2, 6), (0, 8, 1), (10, 2, 1), (12, 0, 6), (0, 14, 8), (8, 16, 1), (10, 1, 18), (20, 12, 6), (0, 12, 14), (8, 14, 22), (8, 24, 16), (1, 16, 18), (26, 10, 18), (20, 28, 12), (12, 30, 14), (14, 32, 22), (8, 22, 24), (16, 24, 34), (18, 16, 36), (26, 18, 28), (20, 26, 28), (12, 28, 30), (14, 30, 32), (22, 32, 38), (24, 22, 40), (24, 42, 34), (16, 34, 36), (28, 18, 36), (30, 28, 36), (32, 30, 44), (38, 32, 46), (22, 38, 40), (24, 40, 42), (34, 42, 48), (36, 34, 44), (30, 36, 44), (32, 44, 46), (38, 46, 50), (38, 50, 40), (50, 42, 40), (34, 48, 44), (44, 48, 46), (46, 48, 50), (3, 4, 5), (7, 3, 5), (4, 9, 5), (4, 3, 11), (5, 13, 7), (9, 15, 5), (4, 17, 9), (19, 4, 11), (7, 13, 21), (15, 13, 5), (23, 15, 9), (17, 25, 9), (19, 17, 4), (19, 11, 27), (13, 29, 21), (15, 31, 13), (23, 33, 15), (25, 23, 9), (35, 25, 17), (37, 17, 19), (29, 19, 27), (29, 27, 21), (31, 29, 13), (33, 31, 15), (39, 33, 23), (41, 23, 25), (35, 43, 25), (37, 35, 17), (37, 19, 29), (37, 29, 31), (45, 31, 33), (47, 33, 39), (41, 39, 23), (43, 41, 25), (49, 43, 35), (45, 35, 37), (45, 37, 31), (47, 45, 33), (51, 47, 39), (41, 51, 39), (41, 43, 51), (45, 49, 35), (47, 49, 45), (51, 49, 47)])
me_id32.polygons.foreach_set('use_smooth', [True] * 88)
me_id32.polygons.foreach_set('material_index', [0, 0, 0, 0, 0, 0, 0, 0, 0, 0, 0, 0, 0, 0, 0, 0, 0, 0, 0, 0, 0, 0, 0, 0, 0, 0, 0, 0, 0, 0, 0, 0, 0, 0, 0, 0, 0, 0, 0, 0, 0, 0, 0, 0, 1, 1, 1, 1, 1, 1, 1, 1, 1, 1, 1, 1, 1, 1, 1, 1, 1, 1, 1, 1, 1, 1, 1, 1, 1, 1, 1, 1, 1, 1, 1, 1, 1, 1, 1, 1, 1, 1, 1, 1, 1, 1, 1, 1])
me_id32.materials.append(mat_material_4_001)
me_id32.materials.append(mat_material_2_001)
me_id32.use_remesh_preserve_volume = False
me_id32.use_remesh_preserve_attributes = False
me_id32.use_mirror_vertex_groups = False
me_id32.update()
me_id14 = bpy.data.meshes.new('ID14')
me_id14.from_pydata([(-4.289, -8.36, 18.49), (-8.526, -4.958, 19.05), (-8.893, -8.958, 15.23), (-8.893, -8.958, 15.23), (-8.526, -4.958, 19.05), (-4.289, -8.36, 18.49), (-6.839, -1.93, 21.01), (-6.839, -1.93, 21.01), (-6.305, -5.423, 10.79), (-6.305, -5.423, 10.79), (-4.811, -11.26, 15.77), (-4.811, -11.26, 15.77), (-5.084, -2.692, 20.65), (-5.084, -2.692, 20.65), (-8.7, -0.3102, 19.09), (-8.7, -0.3102, 19.09), (-9.352, -4.893, 12.13), (-9.352, -4.893, 12.13), (-6.501, -7.879, 6.284), (-6.501, -7.879, 6.284), (-7.361, -10.01, 6.372), (-7.361, -10.01, 6.372), (-1.019, -5.407, 16.72), (-1.019, -5.407, 16.72), (-6.842, -0.07795, 21.01), (-6.842, -0.07795, 21.01), (-7.122, -6.664, 5.783), (-7.122, -6.664, 5.783), (-3.159, -6.33, 6.373), (-3.159, -6.33, 6.373), (-3.814, -12.78, 8.031), (-3.814, -12.78, 8.031), (-1.579, -8.631, 15.66), (-1.579, -8.631, 15.66), (-2.779, -2.374, 19.6), (-2.779, -2.374, 19.6), (-9.445, 4.274, 19.23), (-6.84, -0.07769, 21.01), (-6.84, -0.07769, 21.01), (-9.445, 4.274, 19.23), (-9.877, -0.3903, 11.54), (-9.877, -0.3903, 11.54), (-9.242, -4.648, 6.949), (-9.242, -4.648, 6.949), (-3.655, -6.114, 9.319), (-3.655, -6.114, 9.319), (-3.655, -6.114, 9.319), (-3.655, -6.114, 9.319), (0.1774, -6.03, 11.75), (0.1774, -6.03, 11.75), (-0.5348, 0.5003, 16.2), (-0.5348, 0.5003, 16.2), (-10.27, 4.092, 12.29), (-10.27, 4.092, 12.29), (-6.846, 1.808, 21.02), (-6.845, 1.809, 21.02), (-6.846, 1.808, 21.02), (-6.845, 1.809, 21.02), (-6.178, -6.594, 0.6467), (-6.178, -6.594, 0.6467), (-0.6077, -4.873, 5.753), (-0.6077, -4.873, 5.753), (-0.3314, -7.819, 7.282), (-0.3314, -7.819, 7.282), (-0.7941, -10.07, 7.997), (-0.7941, -10.07, 7.997), (0.736, 0.6833, 11.74), (0.736, 0.6833, 11.74), (-1.614, -0.02104, 19.07), (-1.614, -0.02104, 19.07), (-9.178, 4.111, 11.97), (-9.178, 4.111, 11.97), (-6.673, 9.326, 18.19), (-6.673, 9.326, 18.19), (-9.572, -0.2347, 7.074), (-9.572, -0.2347, 7.074), (-9.935, 4.152, 7.051), (-9.935, 4.152, 7.051), (-8.555, -4.087, 0.3642), (-8.555, -4.087, 0.3642), (-1.556, -4.638, 0.4532), (-1.556, -4.638, 0.4532), (0.4729, 0.448, 7.057), (0.4729, 0.448, 7.057), (-2.189, 6.19, 16.83), (-2.189, 6.19, 16.83), (-2.827, 2.261, 19.61), (-2.828, 2.263, 19.61), (-2.828, 2.263, 19.61), (-2.827, 2.261, 19.61), (-7.55, 6.29, 6.047), (-7.55, 6.29, 6.047), (-11.02, 8.018, 16.47), (-9.178, 4.111, 11.97), (-9.178, 4.111, 11.97), (-11.02, 8.018, 16.47), (-5.095, 2.521, 20.66), (-5.095, 2.521, 20.66), (0.0, 0.0, 0.0), (0.0, 0.0, 0.0), (-1.235, 7.057, 11.83), (-1.235, 7.057, 11.83), (-5.586, 5.676, 9.646), (-5.586, 5.676, 9.646), (-11.17, 5.592, 7.465), (-11.17, 5.592, 7.465), (-7.499, 10.96, 15.35), (-7.499, 10.96, 15.35), (-9.045, 0.04865, 0.2438), (-9.045, 0.04865, 0.2438), (-8.547, 4.139, 0.3974), (-8.547, 4.139, 0.3974), (-6.252, 6.607, 0.7135), (-6.252, 6.607, 0.7135), (-0.6492, 4.872, 5.814), (-0.6492, 4.872, 5.814), (-3.982, 8.855, 14.57), (-3.982, 8.855, 14.57), (-7.704, 4.596, 6.691), (-5.586, 5.676, 9.646), (-5.586, 5.676, 9.646), (-7.704, 4.596, 6.691), (-12.37, 7.548, 7.531), (-12.37, 7.548, 7.531), (-1.643, 4.672, 0.5389), (-1.643, 4.672, 0.5389), (-5.765, 8.887, 6.936), (-5.765, 8.887, 6.936), (-5.091, 6.63, 6.43), (-5.091, 6.63, 6.43), (-9.121, 11.08, 7.562), (-9.121, 11.08, 7.562)], [], [(0, 1, 2), (3, 4, 5), (0, 6, 1), (4, 7, 5), (1, 8, 2), (3, 9, 4), (0, 2, 10), (11, 3, 5), (0, 12, 6), (7, 13, 5), (14, 1, 6), (7, 4, 15), (1, 16, 8), (9, 17, 4), (8, 18, 2), (3, 19, 9), (10, 2, 20), (21, 3, 11), (22, 0, 10), (11, 5, 23), (12, 0, 22), (5, 13, 23), (24, 14, 6), (7, 15, 25), (14, 16, 1), (4, 17, 15), (16, 26, 8), (9, 27, 17), (9, 28, 18), (19, 29, 8), (18, 20, 2), (3, 21, 19), (10, 20, 30), (31, 21, 11), (22, 10, 32), (33, 11, 23), (22, 34, 12), (13, 35, 23), (24, 36, 14), (36, 24, 37), (38, 25, 39), (15, 39, 25), (14, 40, 16), (17, 41, 15), (16, 42, 26), (27, 43, 17), (8, 26, 44), (45, 27, 9), (9, 46, 28), (29, 47, 8), (10, 30, 32), (33, 31, 11), (22, 32, 48), (49, 33, 23), (50, 34, 22), (23, 35, 51), (36, 52, 14), (15, 53, 39), (37, 54, 36), (55, 36, 54), (56, 39, 57), (39, 56, 38), (40, 42, 16), (17, 43, 41), (52, 40, 14), (15, 41, 53), (42, 58, 26), (27, 59, 43), (44, 26, 60), (61, 27, 45), (46, 62, 28), (29, 63, 47), (32, 30, 64), (65, 31, 33), (66, 22, 48), (49, 23, 67), (48, 32, 64), (65, 33, 49), (66, 50, 22), (23, 51, 67), (50, 68, 34), (35, 69, 51), (36, 70, 52), (53, 71, 39), (72, 36, 55), (57, 39, 73), (74, 42, 40), (41, 43, 75), (76, 40, 52), (53, 41, 77), (78, 58, 42), (43, 59, 79), (26, 58, 80), (81, 59, 27), (26, 80, 60), (61, 81, 27), (48, 44, 60), (61, 45, 49), (48, 62, 46), (47, 63, 49), (66, 48, 82), (83, 49, 67), (48, 64, 62), (63, 65, 49), (84, 50, 66), (67, 51, 85), (50, 86, 68), (86, 50, 87), (88, 51, 89), (69, 89, 51), (52, 70, 90), (91, 71, 53), (92, 93, 36), (39, 94, 95), (72, 92, 36), (39, 95, 73), (96, 72, 55), (57, 73, 97), (74, 78, 42), (43, 79, 75), (76, 74, 40), (41, 75, 77), (52, 90, 76), (77, 91, 53), (98, 60, 80), (81, 61, 99), (82, 48, 60), (61, 49, 83), (100, 66, 82), (83, 67, 101), (100, 84, 66), (67, 85, 101), (84, 87, 50), (51, 88, 85), (70, 102, 90), (91, 103, 71), (92, 104, 93), (94, 105, 95), (72, 106, 92), (95, 107, 73), (84, 72, 96), (97, 73, 85), (108, 78, 74), (75, 79, 109), (76, 110, 74), (75, 111, 77), (76, 90, 112), (113, 91, 77), (82, 60, 98), (99, 61, 83), (100, 82, 114), (115, 83, 101), (116, 84, 100), (101, 85, 117), (84, 96, 87), (88, 97, 85), (93, 118, 119), (120, 121, 94), (102, 114, 90), (91, 115, 103), (92, 122, 104), (105, 123, 95), (93, 104, 118), (121, 105, 94), (72, 84, 106), (107, 85, 73), (92, 106, 122), (123, 107, 95), (110, 108, 74), (75, 109, 111), (112, 110, 76), (77, 111, 113), (90, 124, 112), (113, 125, 91), (114, 82, 98), (99, 83, 115), (100, 114, 102), (103, 115, 101), (116, 100, 126), (127, 101, 117), (84, 116, 106), (107, 117, 85), (119, 118, 128), (129, 121, 120), (90, 114, 124), (125, 115, 91), (130, 122, 106), (107, 123, 131), (114, 98, 124), (125, 99, 115), (101, 119, 128), (129, 120, 100), (126, 100, 128), (129, 101, 127), (116, 126, 130), (131, 127, 117), (106, 116, 130), (131, 117, 107)])
me_id14.polygons.foreach_set('use_smooth', [True] * 198)
me_id14.materials.append(mat_material_4_001)
me_id14.use_remesh_preserve_volume = False
me_id14.use_remesh_preserve_attributes = False
me_id14.use_mirror_vertex_groups = False
me_id14.update()

# ---- objects
ob_sketchup_001 = bpy.data.objects.new('SketchUp.001', me_id92)
ob_instance_2 = bpy.data.objects.new('instance_2', me_id46)
ob_instance_0 = bpy.data.objects.new('instance_0', me_id4)
ob_sketchup = bpy.data.objects.new('SketchUp', me_id86)
ob_shorts_3 = bpy.data.objects.new('shorts-3', me_id72)
ob_shoes_3_001 = bpy.data.objects.new('shoes-3.001', me_id60)
ob_shoes_3 = bpy.data.objects.new('shoes-3', me_id54)
ob_pants_3_001 = bpy.data.objects.new('pants-3.001', me_id40)
ob_pants_3 = bpy.data.objects.new('pants-3', me_id32)
ob_shirt_3 = bpy.data.objects.new('shirt-3', me_id14)
ob_camera = bpy.data.objects.new('Camera', cam_camera)

# ---- transforms, parenting, visibility, modifiers, constraints
ob_sketchup_001.location = (-11.61, -2.116, -40.53)
ob_sketchup_001.lineart.crease_threshold = 0.0
ob_instance_2.parent = ob_sketchup_001
ob_instance_2.location = (11.65, 1.975, 40.3)
ob_instance_2.scale = (1.0, 1.0, 0.97)
ob_instance_2.lineart.crease_threshold = 0.0
ob_instance_0.parent = ob_sketchup_001
ob_instance_0.location = (10.04, 1.954, 58.8)
ob_instance_0.scale = (1.0, 1.0, 0.97)
ob_instance_0.lineart.crease_threshold = 0.0
ob_sketchup.location = (-11.78, -2.315, -41.0)
ob_sketchup.lineart.crease_threshold = 0.0
ob_shorts_3.location = (0.0, 0.0, 0.0)
ob_shorts_3.lineart.crease_threshold = 0.0
ob_shoes_3_001.location = (13.21, 3.871, -35.75)
ob_shoes_3_001.lineart.crease_threshold = 0.0
ob_shoes_3.location = (12.98, 3.643, -35.48)
ob_shoes_3.lineart.crease_threshold = 0.0
ob_pants_3_001.location = (0.0, 0.0, 0.0)
ob_pants_3_001.lineart.crease_threshold = 0.0
ob_pants_3.location = (0.0, 0.0, 0.0)
ob_pants_3.lineart.crease_threshold = 0.0
ob_shirt_3.location = (0.0, 0.0, 0.0)
ob_shirt_3.lineart.crease_threshold = 0.0
ob_camera.location = (8.998, -6.508, 5.344)
ob_camera.rotation_euler = (1.109, 0.01082, 0.8149)
ob_camera.lock_rotations_4d = False
ob_camera.empty_display_type = 'ARROWS'
ob_camera.color = (0.0, 0.0, 0.0, 0.0)
ob_camera.display_type = 'WIRE'
ob_camera.lineart.crease_threshold = 0.0

# ---- collection membership
col_collection_1.objects.link(ob_sketchup_001)
col_collection_1.objects.link(ob_instance_2)
col_collection_1.objects.link(ob_instance_0)
col_collection_1.objects.link(ob_sketchup)
col_collection_1.objects.link(ob_shorts_3)
col_collection_1.objects.link(ob_shoes_3_001)
col_collection_1.objects.link(ob_shoes_3)
col_collection_1.objects.link(ob_pants_3_001)
col_collection_1.objects.link(ob_pants_3)
col_collection_1.objects.link(ob_shirt_3)
col_collection_1.objects.link(ob_camera)

# ---- scene / render settings (as saved in the file)
scene.camera = ob_camera
scene.frame_start = 1; scene.frame_end = 250; scene.frame_set(1)
scene.render.engine = 'BLENDER_EEVEE_NEXT'
scene.render.image_settings.color_mode = 'RGB'
scene.render.image_settings.compression = 90
scene.render.resolution_percentage = 50
scene.render.dither_intensity = 0.0
scene.render.bake_margin = 2
scene.render.bake_bias = 0.0
scene.cycles.use_denoising = False
scene.cycles.samples = 10
scene.cycles.sampling_pattern = 'TABULATED_SOBOL'
scene.cycles.light_sampling_threshold = 0.0
scene.cycles.use_adaptive_sampling = False
scene.cycles.use_light_tree = False
scene.cycles.blur_glossy = 0.0
scene.cycles.volume_bounces = 1
scene.cycles.pixel_filter_type = 'GAUSSIAN'
scene.cycles.sample_clamp_indirect = 0.0
scene.view_settings.view_transform = 'Standard'
scene.unit_settings.scale_length = 0.0254
bpy.context.view_layer.update()

# ---- added for rendering (the .blend has no usable light): sun
light_auto_sun = bpy.data.lights.new('AutoSun', 'SUN')
light_auto_sun.energy = 3.0
light_auto_sun.angle = 0.0523599
ob_auto_sun = bpy.data.objects.new('AutoSun', light_auto_sun)
scene.collection.objects.link(ob_auto_sun)
ob_auto_sun.rotation_euler = (0.872665, 0.174533, 0.523599)
bpy.context.view_layer.update()
